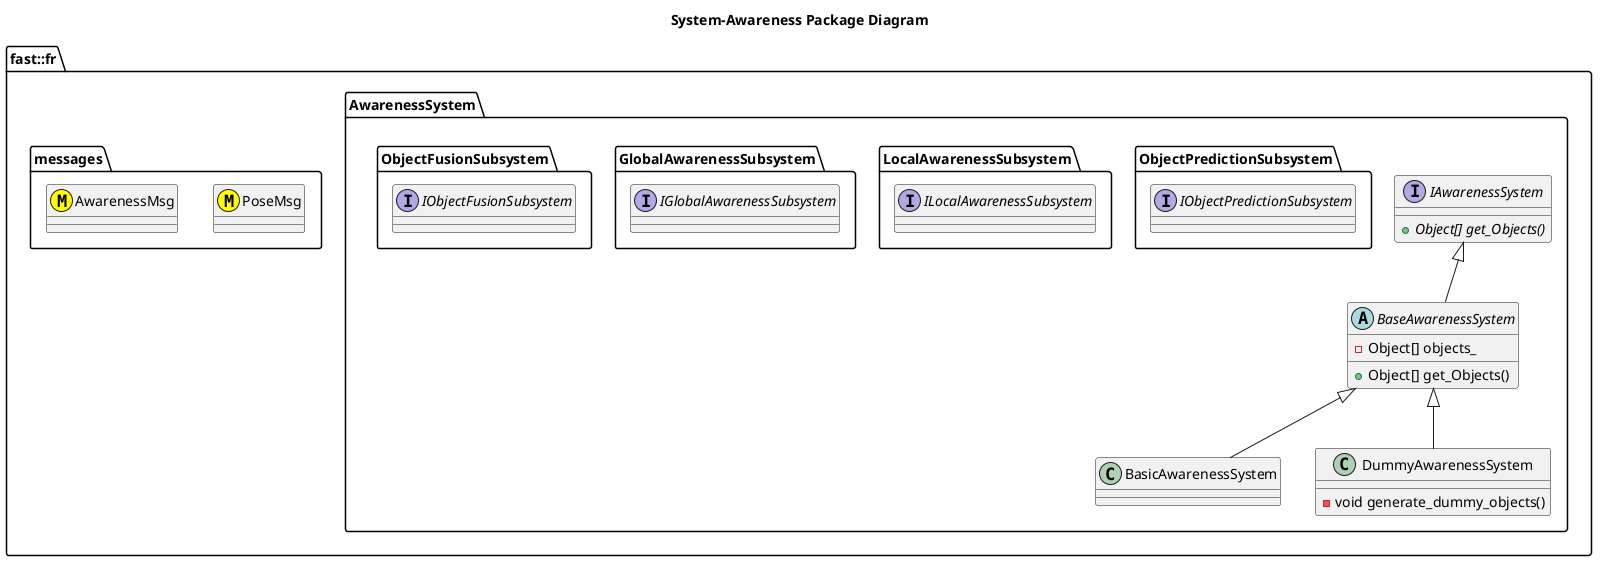

The diagram above was rendered by PlantUML. Its source (embedded in the PNG):
@startuml
title System-Awareness Package Diagram

namespace fast::fr {
  namespace messages {
    class AwarenessMsg <<(M,#FFFF00) >>
    class PoseMsg <<(M,#FFFF00) >>
  }
  namespace AwarenessSystem {
    together {
      namespace ObjectFusionSubsystem {
        interface IObjectFusionSubsystem

      }
      namespace GlobalAwarenessSubsystem {
        interface IGlobalAwarenessSubsystem
      }
      namespace LocalAwarenessSubsystem {
        interface ILocalAwarenessSubsystem
      }
      namespace ObjectPredictionSubsystem {
        interface IObjectPredictionSubsystem
      }
    }
    interface IAwarenessSystem {
      +{abstract} Object[] get_Objects()
    }
    abstract BaseAwarenessSystem {
      +Object[] get_Objects()
      -Object[] objects_
    }
    IAwarenessSystem <|-- BaseAwarenessSystem
    class BasicAwarenessSystem {

    }
    BaseAwarenessSystem <|-- BasicAwarenessSystem
    class DummyAwarenessSystem {
      -void generate_dummy_objects()

    }
    BaseAwarenessSystem <|-- DummyAwarenessSystem
  }
}
@enduml